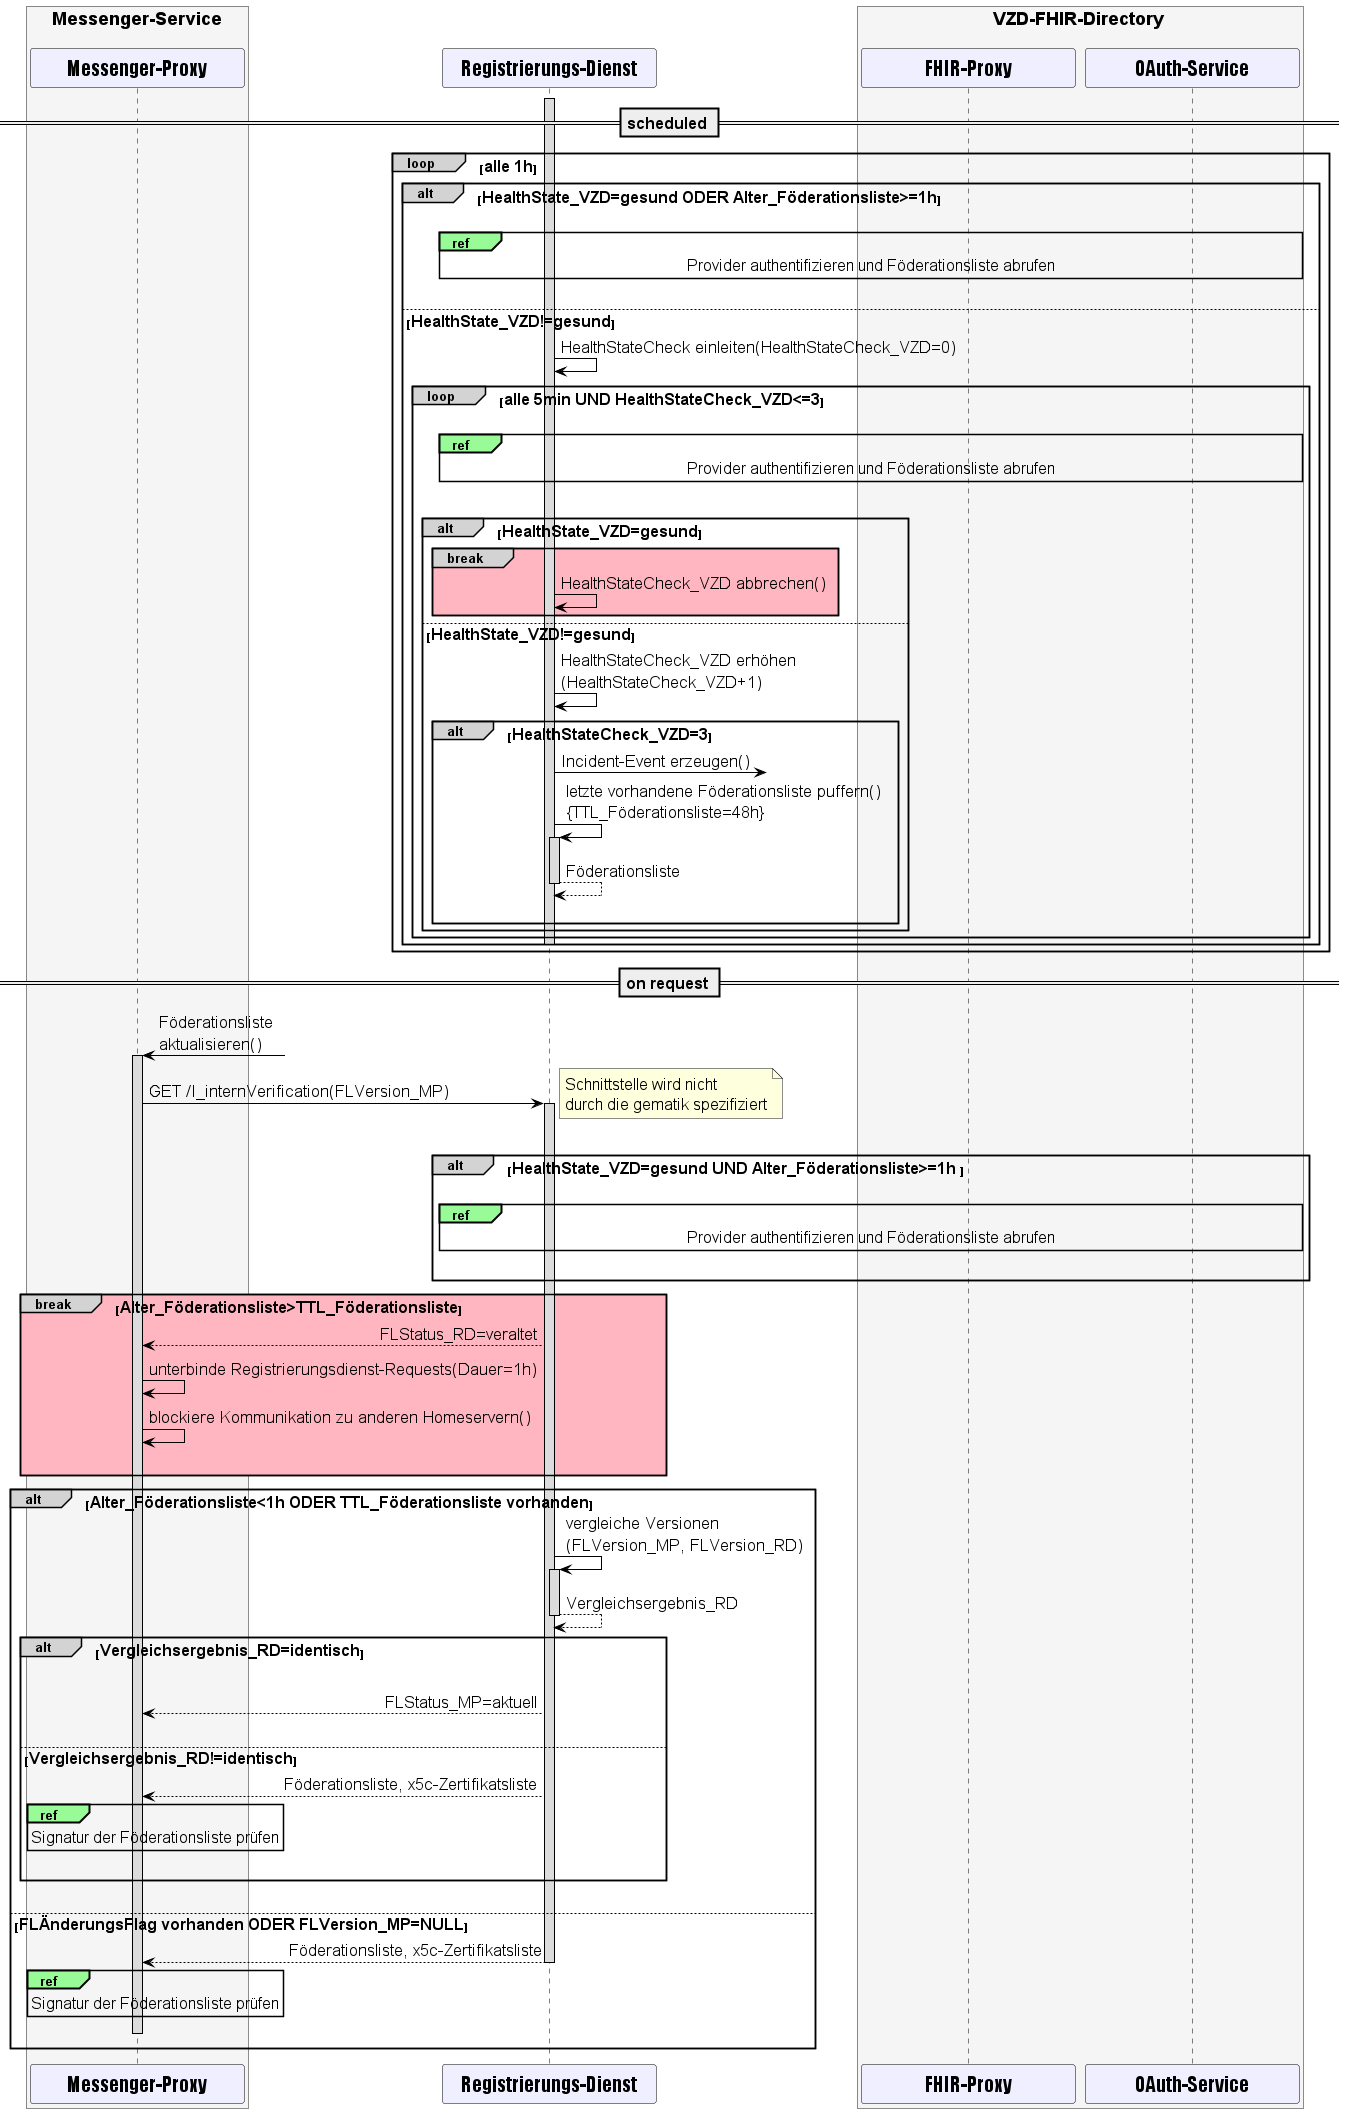

The diagram above was rendered by PlantUML. Its source (embedded in the PNG):
@startuml
skinparam sequenceMessageAlign direction
skinparam minClassWidth 200
skinparam BoxPadding 1
skinparam sequenceReferenceHeaderBackgroundColor palegreen
scale max 2048 width

skinparam sequence {
ArrowColor black
ArrowFontSize 17
ActorBorderColor black
LifeLineBorderColor black
LifeLineBackgroundColor Gainsboro

ParticipantBorderColor Motivation
ParticipantBackgroundColor Motivation
ParticipantFontName Impact
ParticipantFontSize 20
ParticipantFontColor black
ParticipantBorderColor Black
ParticipantBackgroundColor MOTIVATION

ActorBackgroundColor Gainsboro
ActorFontColor black
ActorFontSize 20
ActorFontName Aapex
}

box <size:18>Messenger-Service\n #WhiteSmoke
participant MP as "Messenger-Proxy"
end box
participant RD as "Registrierungs-Dienst"
box <size:18>VZD-FHIR-Directory</size> #WhiteSmoke
  participant FP as "FHIR-Proxy"
  participant AS as "OAuth-Service"
end box

== <size:16>scheduled</size> ==

loop#LightGrey <size:16>alle 1h</size>
  alt#LightGrey <size:16>HealthState_VZD=gesund ODER Alter_Föderationsliste>=1h</size>
  activate RD
  |||
  ref over AS, FP, RD
    <size:16>Provider authentifizieren und Föderationsliste abrufen</size>
  end ref
  |||

  else <size:16>HealthState_VZD!=gesund</size>
    RD->RD: HealthStateCheck einleiten(HealthStateCheck_VZD=0)
    loop#LightGrey <size:16>alle 5min UND HealthStateCheck_VZD<=3</size>
      |||
      ref over AS, FP, RD
        <size:16>Provider authentifizieren und Föderationsliste abrufen</size>
      end ref
      |||
      alt#LightGrey <size:16>HealthState_VZD=gesund</size>
        break#LightGrey #LightPink
          RD->RD: HealthStateCheck_VZD abbrechen()
        end
      else <size:16>HealthState_VZD!=gesund</size>
        RD->RD: HealthStateCheck_VZD erhöhen\n(HealthStateCheck_VZD+1)
        alt#LightGrey <size:16>HealthStateCheck_VZD=3</size>
          RD ->?: Incident-Event erzeugen()
          RD->RD++: letzte vorhandene Föderationsliste puffern() \n{TTL_Föderationsliste=48h}
          return Föderationsliste
        |||
        end
      end
    end
    deactivate RD
  end
end

== <size:16>on request</size> ==

MP <-?: Föderationsliste \naktualisieren()
activate MP
MP->RD: GET /I_internVerification(FLVersion_MP)
note right: <size:16>Schnittstelle wird nicht \n<size:16>durch die gematik spezifiziert</size>
|||
  Activate RD

alt#LightGrey <size:16>HealthState_VZD=gesund UND Alter_Föderationsliste>=1h </size>

  |||
  ref over AS, FP, RD
    <size:16>Provider authentifizieren und Föderationsliste abrufen</size>
  end ref
  |||

end

break#LightGrey #LightPink <size:16>Alter_Föderationsliste>TTL_Föderationsliste</size>
  RD-->MP: FLStatus_RD=veraltet
  MP->MP: unterbinde Registrierungsdienst-Requests(Dauer=1h)
  MP->MP: blockiere Kommunikation zu anderen Homeservern()
  |||
end

alt#LightGrey <size:16>Alter_Föderationsliste<1h ODER TTL_Föderationsliste vorhanden</size>
  RD->RD++: vergleiche Versionen\n(FLVersion_MP, FLVersion_RD)
  return Vergleichsergebnis_RD

  alt#LightGrey <size:16>Vergleichsergebnis_RD=identisch</size>
    |||
    RD-->MP: FLStatus_MP=aktuell
    |||

  else <size:16>Vergleichsergebnis_RD!=identisch</size>
    RD-->MP: Föderationsliste, x5c-Zertifikatsliste
    ref over MP
      <size:16>Signatur der Föderationsliste prüfen</size>
    end ref
    |||
  end
  |||

else <size:16>FLÄnderungsFlag vorhanden ODER FLVersion_MP=NULL</size>
  RD-->MP: Föderationsliste, x5c-Zertifikatsliste
  Deactivate RD
  ref over MP
    <size:16>Signatur der Föderationsliste prüfen</size>
  end ref
  MP-[hidden]> MP
  deactivate MP
end
@enduml